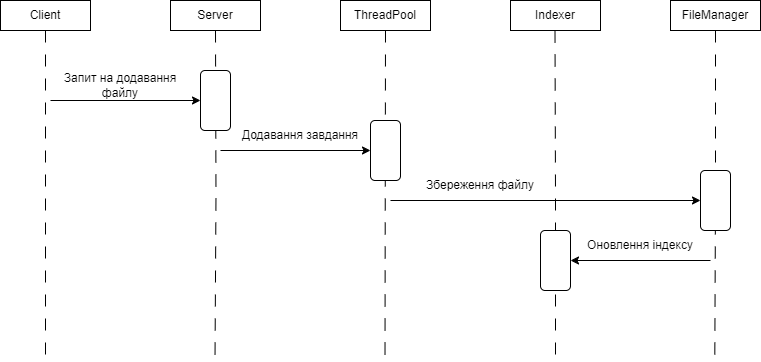

The diagram above was exported from draw.io. Its source (the exported page's mxGraphModel, read from the mxfile embedded in the PNG):
<mxGraphModel dx="985" dy="469" grid="1" gridSize="10" guides="1" tooltips="1" connect="1" arrows="1" fold="1" page="1" pageScale="1" pageWidth="827" pageHeight="1169" math="0" shadow="0">
  <root>
    <mxCell id="0" />
    <mxCell id="1" parent="0" />
    <mxCell id="DwTjhhzmzYBg66Cph2ci-7" style="edgeStyle=orthogonalEdgeStyle;rounded=0;orthogonalLoop=1;jettySize=auto;html=1;endArrow=none;endFill=0;dashed=1;dashPattern=12 12;exitX=0.5;exitY=1;exitDx=0;exitDy=0;" edge="1" parent="1" source="DwTjhhzmzYBg66Cph2ci-1">
      <mxGeometry relative="1" as="geometry">
        <mxPoint x="55" y="410" as="targetPoint" />
        <mxPoint x="55.05882352941194" y="-60" as="sourcePoint" />
      </mxGeometry>
    </mxCell>
    <mxCell id="DwTjhhzmzYBg66Cph2ci-1" value="Client&lt;img height=&quot;0&quot; width=&quot;0&quot; src=&quot;&lt;mxfile host=&amp;quot;app.diagrams.net&amp;quot; agent=&amp;quot;Mozilla/5.0 (Windows NT 10.0; Win64; x64) AppleWebKit/537.36 (KHTML, like Gecko) Chrome/129.0.0.0 Safari/537.36&amp;quot; version=&amp;quot;24.8.0&amp;quot;&gt;&lt;diagram name=&amp;quot;Страница — 1&amp;quot; id=&amp;quot;AQTN_n5TGQM33fJpXe2M&amp;quot;&gt;1Vpbk9ogFP41PnYngVwfvfYy25md7kPbx9RQQyeKE3HV/vpCAgkQXF1XTeNDBk6AkPN93+FAHMDxcv+xSNbZV5KifACcdD+AkwEAcQzZlRsOlSFw/cqwKHBamdzG8Iz/ImF0hHWLU7TRGlJCcorXunFOVis0p5otKQqy05v9Jrn+1HWyQC3D8zzJ29bvOKVZZY1A2Ng/IbzI5JPdIK7uLBPZWLzJJktSslNMcDqA44IQWpWW+zHKue+kX6p+syN364kVaEXP6ZD+/bOeHSLijD8Hj/43+AWPxh9cAc+GHuQbo5Q5QFRJQTOyIKsknzbWUUG2qxTxYR1Wa9o8ErJmRpcZ/yBKDwLNZEsJM2V0mYu7bMbF4YfoX1Z+8sqDL6uTvXpzchC1aq58gkd9IEwbsi3m6LUXF1xKigWir7QLaqQYwxFZIjYf1q9AeULxiz6PRHBtUberuz4RzGYIHCELEAlSHGTdf3CUnzFgNUsxRgMxKyiTakwl8G8hQfW0lyTfihcaMHfHQ34djQYMsjgor15pmfByBFrEYQRf8+J2mQ/nlBQMsBdUUMzE9Jj8QvkT2WCKyYo1+UUoJUulwTDHC36DcgapVCFbmuMVGtfybnjA+6L960xoIyc6GAC4sQhLO0XkwpSp+g6d41hruLwVBGAHoXL5tLxWZae8AqU8UWCZsTEU41RpHJUN/LIBK6ijxTrUZZdWXMhzFnS5/ncZpuh5nZQC27Gwr0N2BXRAbMDjOC14XBlYVXyiW8EDrfAM3dJZfulQFRhp6bVGAgMF4IAHi0xqoyaUwL8REoFdKKFC55nke816cDbr1RGmspcrW6qSYnbL6tmhSoDXtUpCOzazlkr88gobAKJZK8S1w5rRPRQYNIOMBdhikKr8n8Y0GHaNVnQ0ptVOBJLyhutt2AgvTyxhsBlQXZDaCxXUZKcN6ClPH0pRdi5BL9BB7VyBsV2B0yM5wegtmPYDglpnnWEg966WMFjLKFJWoPGpXM66tsngxt3vaHHPWMP4rUgJlcM+ZIAtYYGuUQWWFLCDvXOabLKyv6w8JZSigieGLJ470ZW3yefuk2M7mmfvk98nuCM72KmiElV2rwuuraRKf0auXwsFnhqtTzpzg851ZklLWh5apUN+uMdq8zzZbPBcd4yustsfN52UB7CDoDjZt/hY2t552lQfWpj7BDlEFQZa50vtYytgkCU2BrrxQRWwZDdXoobbGTWiLqkRuicQPZcaoRlHTI7dmBrQknP1nhrukdh9H24E5iE1vJAbvnlOEdyZG5b04H/nxsnMDJ7JoSOJ2X0o5Hs68tDtK4XA7Sj0wL/3aDQK3PAEkcraEyowezFUdMcu1xl0SS+DFd6liU1g8vTOiQ08Z2/Zt5w37JIaZs4L/b5GHv/q1NhjWq9drKwQg9UaXvDK4Z10uu9pBTg3anWaV0HzQ8Cli6LndUxNy6e4m0StU4vhJYRmFXP9vC9Zg14ssZ6xQQSXbhBbx/T33iBavk12swmQdHXeQNc7n/o6fVjiobE/9S/N/jxopJFXy/5YtfmDX9W8+ZcknP4D&lt;/diagram&gt;&lt;/mxfile&gt;&quot;&gt;" style="rounded=0;whiteSpace=wrap;html=1;" vertex="1" parent="1">
      <mxGeometry x="10" y="50" width="90" height="30" as="geometry" />
    </mxCell>
    <mxCell id="DwTjhhzmzYBg66Cph2ci-2" value="Server" style="rounded=0;whiteSpace=wrap;html=1;" vertex="1" parent="1">
      <mxGeometry x="180" y="50" width="90" height="30" as="geometry" />
    </mxCell>
    <mxCell id="DwTjhhzmzYBg66Cph2ci-3" value="ThreadPool" style="rounded=0;whiteSpace=wrap;html=1;" vertex="1" parent="1">
      <mxGeometry x="350" y="50" width="90" height="30" as="geometry" />
    </mxCell>
    <mxCell id="DwTjhhzmzYBg66Cph2ci-4" value="Indexer" style="rounded=0;whiteSpace=wrap;html=1;" vertex="1" parent="1">
      <mxGeometry x="520" y="50" width="90" height="30" as="geometry" />
    </mxCell>
    <mxCell id="DwTjhhzmzYBg66Cph2ci-5" value="FileManager" style="rounded=0;whiteSpace=wrap;html=1;" vertex="1" parent="1">
      <mxGeometry x="680" y="50" width="90" height="30" as="geometry" />
    </mxCell>
    <mxCell id="DwTjhhzmzYBg66Cph2ci-8" style="edgeStyle=orthogonalEdgeStyle;rounded=0;orthogonalLoop=1;jettySize=auto;html=1;endArrow=none;endFill=0;dashed=1;dashPattern=12 12;" edge="1" parent="1">
      <mxGeometry relative="1" as="geometry">
        <mxPoint x="224.5" y="410" as="targetPoint" />
        <mxPoint x="225" y="80" as="sourcePoint" />
      </mxGeometry>
    </mxCell>
    <mxCell id="DwTjhhzmzYBg66Cph2ci-9" style="edgeStyle=orthogonalEdgeStyle;rounded=0;orthogonalLoop=1;jettySize=auto;html=1;endArrow=none;endFill=0;dashed=1;dashPattern=12 12;exitX=0.5;exitY=1;exitDx=0;exitDy=0;" edge="1" parent="1" source="DwTjhhzmzYBg66Cph2ci-3">
      <mxGeometry relative="1" as="geometry">
        <mxPoint x="394.5" y="410" as="targetPoint" />
        <mxPoint x="395" y="90" as="sourcePoint" />
      </mxGeometry>
    </mxCell>
    <mxCell id="DwTjhhzmzYBg66Cph2ci-10" style="edgeStyle=orthogonalEdgeStyle;rounded=0;orthogonalLoop=1;jettySize=auto;html=1;endArrow=none;endFill=0;dashed=1;dashPattern=12 12;" edge="1" parent="1">
      <mxGeometry relative="1" as="geometry">
        <mxPoint x="565" y="410" as="targetPoint" />
        <mxPoint x="564.5" y="80" as="sourcePoint" />
      </mxGeometry>
    </mxCell>
    <mxCell id="DwTjhhzmzYBg66Cph2ci-11" style="edgeStyle=orthogonalEdgeStyle;rounded=0;orthogonalLoop=1;jettySize=auto;html=1;endArrow=none;endFill=0;dashed=1;dashPattern=12 12;exitX=0.5;exitY=1;exitDx=0;exitDy=0;" edge="1" parent="1" source="DwTjhhzmzYBg66Cph2ci-5">
      <mxGeometry relative="1" as="geometry">
        <mxPoint x="724.29" y="410" as="targetPoint" />
        <mxPoint x="724" y="90" as="sourcePoint" />
      </mxGeometry>
    </mxCell>
    <mxCell id="DwTjhhzmzYBg66Cph2ci-12" value="" style="endArrow=classic;html=1;rounded=0;entryX=0;entryY=0.5;entryDx=0;entryDy=0;" edge="1" parent="1" target="DwTjhhzmzYBg66Cph2ci-13">
      <mxGeometry width="50" height="50" relative="1" as="geometry">
        <mxPoint x="60" y="150" as="sourcePoint" />
        <mxPoint x="220" y="150" as="targetPoint" />
      </mxGeometry>
    </mxCell>
    <mxCell id="DwTjhhzmzYBg66Cph2ci-13" value="" style="rounded=1;whiteSpace=wrap;html=1;" vertex="1" parent="1">
      <mxGeometry x="210" y="120" width="30" height="60" as="geometry" />
    </mxCell>
    <mxCell id="DwTjhhzmzYBg66Cph2ci-15" value="" style="endArrow=classic;html=1;rounded=0;entryX=0;entryY=0.5;entryDx=0;entryDy=0;" edge="1" parent="1" target="DwTjhhzmzYBg66Cph2ci-16">
      <mxGeometry width="50" height="50" relative="1" as="geometry">
        <mxPoint x="230" y="200" as="sourcePoint" />
        <mxPoint x="390" y="200" as="targetPoint" />
      </mxGeometry>
    </mxCell>
    <mxCell id="DwTjhhzmzYBg66Cph2ci-16" value="" style="rounded=1;whiteSpace=wrap;html=1;" vertex="1" parent="1">
      <mxGeometry x="380" y="170" width="30" height="60" as="geometry" />
    </mxCell>
    <mxCell id="DwTjhhzmzYBg66Cph2ci-19" value="" style="endArrow=classic;html=1;rounded=0;entryX=0;entryY=0.5;entryDx=0;entryDy=0;" edge="1" parent="1" target="DwTjhhzmzYBg66Cph2ci-20">
      <mxGeometry width="50" height="50" relative="1" as="geometry">
        <mxPoint x="400" y="250" as="sourcePoint" />
        <mxPoint x="720" y="250" as="targetPoint" />
      </mxGeometry>
    </mxCell>
    <mxCell id="DwTjhhzmzYBg66Cph2ci-20" value="" style="rounded=1;whiteSpace=wrap;html=1;" vertex="1" parent="1">
      <mxGeometry x="710" y="220" width="30" height="60" as="geometry" />
    </mxCell>
    <mxCell id="DwTjhhzmzYBg66Cph2ci-22" value="" style="rounded=1;whiteSpace=wrap;html=1;" vertex="1" parent="1">
      <mxGeometry x="550" y="280" width="30" height="60" as="geometry" />
    </mxCell>
    <mxCell id="DwTjhhzmzYBg66Cph2ci-23" value="" style="endArrow=classic;html=1;rounded=0;entryX=1;entryY=0.5;entryDx=0;entryDy=0;" edge="1" parent="1" target="DwTjhhzmzYBg66Cph2ci-22">
      <mxGeometry width="50" height="50" relative="1" as="geometry">
        <mxPoint x="720" y="310" as="sourcePoint" />
        <mxPoint x="670" y="300" as="targetPoint" />
      </mxGeometry>
    </mxCell>
    <mxCell id="DwTjhhzmzYBg66Cph2ci-24" value="Запит на додавання файлу" style="text;html=1;align=center;verticalAlign=middle;whiteSpace=wrap;rounded=0;" vertex="1" parent="1">
      <mxGeometry x="60" y="120" width="140" height="30" as="geometry" />
    </mxCell>
    <mxCell id="DwTjhhzmzYBg66Cph2ci-25" value="Додавання завдання" style="text;html=1;align=center;verticalAlign=middle;whiteSpace=wrap;rounded=0;" vertex="1" parent="1">
      <mxGeometry x="240" y="170" width="140" height="30" as="geometry" />
    </mxCell>
    <mxCell id="DwTjhhzmzYBg66Cph2ci-26" value="Збереження файлу&lt;span style=&quot;color: rgba(0, 0, 0, 0); font-family: monospace; font-size: 0px; text-align: start; text-wrap: nowrap;&quot;&gt;%3CmxGraphModel%3E%3Croot%3E%3CmxCell%20id%3D%220%22%2F%3E%3CmxCell%20id%3D%221%22%20parent%3D%220%22%2F%3E%3CmxCell%20id%3D%222%22%20value%3D%22%D0%94%D0%BE%D0%B4%D0%B0%D0%B2%D0%B0%D0%BD%D0%BD%D1%8F%20%D0%B7%D0%B0%D0%B2%D0%B4%D0%B0%D0%BD%D0%BD%D1%8F%22%20style%3D%22text%3Bhtml%3D1%3Balign%3Dcenter%3BverticalAlign%3Dmiddle%3BwhiteSpace%3Dwrap%3Brounded%3D0%3B%22%20vertex%3D%221%22%20parent%3D%221%22%3E%3CmxGeometry%20x%3D%22240%22%20y%3D%22170%22%20width%3D%22140%22%20height%3D%2230%22%20as%3D%22geometry%22%2F%3E%3C%2FmxCell%3E%3C%2Froot%3E%3C%2FmxGraphModel%3E&lt;/span&gt;" style="text;html=1;align=center;verticalAlign=middle;whiteSpace=wrap;rounded=0;" vertex="1" parent="1">
      <mxGeometry x="420" y="220" width="140" height="30" as="geometry" />
    </mxCell>
    <mxCell id="DwTjhhzmzYBg66Cph2ci-27" value="Оновлення індексу" style="text;html=1;align=center;verticalAlign=middle;whiteSpace=wrap;rounded=0;" vertex="1" parent="1">
      <mxGeometry x="580" y="280" width="140" height="30" as="geometry" />
    </mxCell>
  </root>
</mxGraphModel>